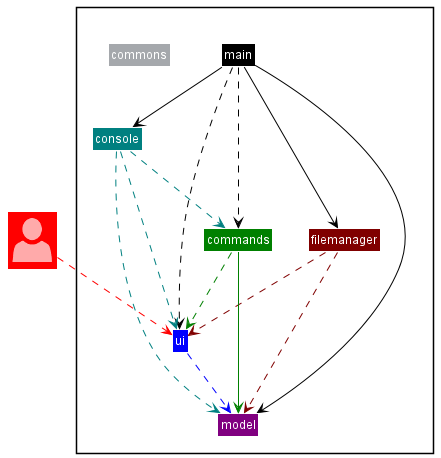

The diagram above was rendered by PlantUML. Its source (embedded in the PNG):
@startuml
!include Styles.puml
!include <office/Users/user>
Class "<$user>" as User COLOR_USER

Package " "<<Rectangle>>{
    Class ui COLOR_UI
    Class main COLOR_MAIN
    Class commands COLOR_COMMANDS
    Class console COLOR_CONSOLE
    Class model COLOR_MODEL
    Class filemanager COLOR_STORAGE
    Class commons COLOR_COMMONS


main -down[COLOR_MAIN]-> filemanager
main -down[COLOR_MAIN]-> console
main -down[COLOR_MAIN]-> model
main .down[COLOR_MAIN]-> commands
main .down[COLOR_MAIN]-> ui
filemanager .down[COLOR_STORAGE]->ui
filemanager .down[COLOR_STORAGE]->model
console .down[COLOR_CONSOLE]->ui
console .down[COLOR_CONSOLE]->model
console .down[COLOR_CONSOLE]->commands
commands .down[COLOR_COMMANDS]->ui
commands -down[COLOR_COMMANDS]->model
ui .down[COLOR_UI]->model
User ..[COLOR_USER]> ui
@enduml